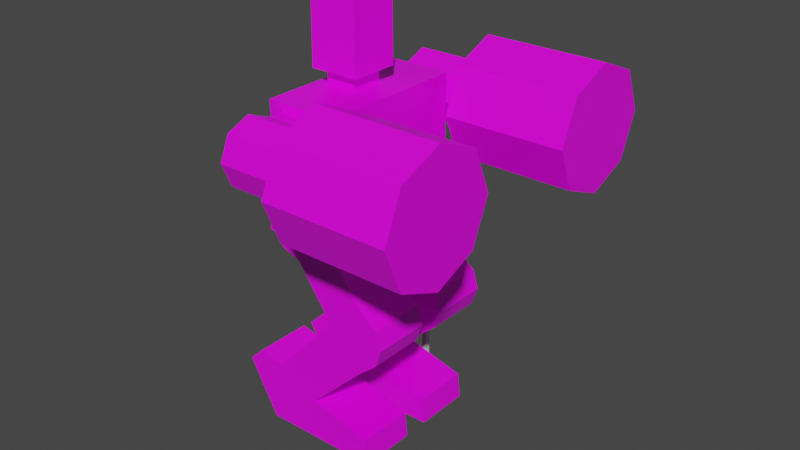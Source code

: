 # Source: tank_robot.blend  (saved by Blender 3.1.7; exported with 4.5.12 LTS)
import bpy
from mathutils import Matrix  # noqa: F401  (used for matrix-valued properties, if any)

bpy.ops.wm.read_factory_settings(use_empty=True)
scene = bpy.context.scene
scene.name = 'Scene'

# ---- collections
col_collection = bpy.data.collections.new('Collection'); scene.collection.children.link(col_collection)

# ---- images (referenced by path relative to the original .blend; pixels are not part of the script)
import os
ASSET_DIR = os.environ.get("B2B_ASSET_DIR", "")  # directory of the original .blend (textures are referenced by path, not embedded)
HERE = os.path.dirname(os.path.abspath(__file__))  # packed textures are extracted next to this script under _unpacked/

def load_image(name, relpath, width, height, colorspace="sRGB"):
    """Load a texture the original file referenced (path relative to the .blend, or extracted next to this script)."""
    p = next((c for c in (os.path.join(HERE, relpath), os.path.join(ASSET_DIR, relpath)) if relpath and os.path.exists(c)), "")
    if p:
        img = bpy.data.images.load(p, check_existing=True)
        img.name = name
    else:  # same state as the original file: an image datablock whose file is absent (Cycles renders it pink)
        img = bpy.data.images.new(name, width, height)
        img.source = "FILE"
        img.filepath = "//" + (relpath or name)
    img.colorspace_settings.name = colorspace
    return img
img_mech_texture_png = load_image('mech_texture.png', 'mech_texture.png', 1024, 1024, 'sRGB')

# ---- materials (node trees are filled in below, after node groups)
mat_material = bpy.data.materials.new('Material')
mat_material.alpha_threshold = 0.0
mat_material.use_transparent_shadow = False
mat_material.line_color = (0.0, 0.0, 0.0, 1.0)

# ---- material node trees
mat_material.use_nodes = True; mat_material.node_tree.nodes.clear()
_N = mat_material.node_tree.nodes; _L = mat_material.node_tree.links
n0 = _N.new('ShaderNodeOutputMaterial'); n0.name = 'Material Output'; n0.location = (300, 300)
n1 = _N.new('ShaderNodeBsdfPrincipled'); n1.name = 'Principled BSDF'; n1.location = (10, 300)
n1.distribution = 'GGX'
n1.subsurface_method = 'RANDOM_WALK_SKIN'
n1.inputs[2].default_value = 0.4
n1.inputs[3].default_value = 1.45
n1.inputs[27].default_value = (0.0, 0.0, 0.0, 1.0)
n1.inputs[28].default_value = 1.0
n2 = _N.new('ShaderNodeTexImage'); n2.name = 'Image Texture'; n2.location = (-180, 280)
n2.image = img_mech_texture_png
n2.interpolation = 'Closest'
_L.new(n1.outputs[0], n0.inputs[0])
_L.new(n2.outputs[0], n1.inputs[0])
n0.is_active_output = True

# ---- world
world_world = bpy.data.worlds.new('World'); scene.world = world_world
world_world.use_nodes = True; world_world.node_tree.nodes.clear()
_N = world_world.node_tree.nodes; _L = world_world.node_tree.links
n0 = _N.new('ShaderNodeOutputWorld'); n0.name = 'World Output'; n0.location = (300, 300)
n1 = _N.new('ShaderNodeBackground'); n1.name = 'Background'; n1.location = (10, 300)
n1.inputs[0].default_value = (0.05088, 0.05088, 0.05088, 1.0)
_L.new(n1.outputs[0], n0.inputs[0])
n0.is_active_output = True
world_world.color = (0.05088, 0.05088, 0.05088)
world_world.use_sun_shadow = False
world_world.sun_shadow_jitter_overblur = 0.0

# ---- meshes
me_cube_001 = bpy.data.meshes.new('Cube.001')
me_cube_001.from_pydata([(-1.0, -1.0, -1.0), (-1.0, -1.0, 1.0), (-1.0, 1.0, -1.0), (-1.0, 1.0, 1.0), (1.0, -1.0, -1.0), (1.0, -1.0, 1.0), (1.0, 1.0, -1.0), (1.0, 1.0, 1.0)], [], [(0, 1, 3, 2), (2, 3, 7, 6), (6, 7, 5, 4), (4, 5, 1, 0), (2, 6, 4, 0), (7, 3, 1, 5)])
_uv = me_cube_001.uv_layers.new(name='UVMap')
_uv.uv.foreach_set('vector', [0.375, 0.0, 0.625, 0.0, 0.625, 0.25, 0.375, 0.25, 0.375, 0.25, 0.625, 0.25, 0.625, 0.5, 0.375, 0.5, 0.375, 0.5, 0.625, 0.5, 0.625, 0.75, 0.375, 0.75, 0.375, 0.75, 0.625, 0.75, 0.625, 1.0, 0.375, 1.0, 0.125, 0.5, 0.375, 0.5, 0.375, 0.75, 0.125, 0.75, 0.625, 0.5, 0.875, 0.5, 0.875, 0.75, 0.625, 0.75])
me_cube_001.use_remesh_fix_poles = True
me_cube_001.use_remesh_preserve_attributes = False
me_cube_001.update()
me_cube_002 = bpy.data.meshes.new('Cube.002')
me_cube_002.from_pydata([(-9.64, -9.011, 128.4), (8.382, -9.011, 128.4), (-6.405, -5.776, 128.4), (5.147, -5.776, 128.4), (-6.405, -5.776, 122.9), (5.147, -5.776, 122.9), (-10.89, -27.04, 122.9), (9.629, -27.04, 122.9), (15.93, 0.0, 98.39), (-10.89, -27.04, 98.39), (15.93, 0.0, 122.9), (9.629, -27.04, 92.21), (15.93, -27.04, 122.9), (-13.78, -27.04, 76.87), (15.93, -27.04, 98.39), (10.96, -27.04, 77.43), (-9.64, 0.0, 128.4), (-9.64, 0.0, 157.4), (8.382, 0.0, 128.4), (8.382, 0.0, 157.4), (-6.405, 0.0, 128.4), (5.147, 0.0, 128.4), (-6.405, 0.0, 122.9), (5.147, 0.0, 122.9), (-10.89, 0.0, 122.9), (9.629, 0.0, 122.9), (-10.89, 0.0, 98.39), (9.629, 0.0, 92.21), (-13.78, 0.0, 76.87), (10.96, 0.0, 77.43), (-2.536, -25.87, 68.47), (-2.536, -4.713, 68.47), (5.096, -25.87, 71.17), (5.096, -4.713, 71.17), (8.58, -25.87, 78.48), (8.58, -4.713, 78.48), (6.361, -25.87, 82.55), (6.361, -4.713, 82.55), (-2.132, -25.87, 89.28), (-2.132, -4.713, 89.28), (-9.614, -25.87, 86.19), (-9.614, -4.713, 86.19), (-12.71, -25.87, 78.7), (-12.71, -4.713, 78.7), (-9.614, -25.87, 71.22), (-9.614, -4.713, 71.22), (10.9, -25.87, 49.27), (11.78, -25.87, 54.94), (11.78, -4.713, 54.94), (10.9, -4.713, 49.27), (17.56, -25.87, 58.99), (17.56, -4.713, 58.99), (24.62, -25.87, 58.87), (24.62, -4.713, 58.87), (11.69, -25.87, 42.25), (21.14, -25.87, 42.35), (21.14, -4.713, 42.35), (11.69, -4.713, 42.25), (26.62, -25.87, 48.31), (26.62, -4.713, 48.31), (30.26, -25.87, 54.62), (30.26, -4.713, 54.62), (16.46, -25.87, 37.04), (23.38, -25.87, 35.63), (23.38, -4.713, 35.63), (16.46, -4.713, 37.04), (30.02, -25.87, 41.19), (30.02, -4.713, 41.19), (32.32, -25.87, 47.86), (32.32, -4.713, 47.86), (-13.81, -25.87, 23.0), (-13.81, -4.713, 23.0), (-8.71, -25.87, 20.43), (-8.71, -4.713, 20.43), (-2.404, -25.87, 17.26), (2.033, -25.87, 14.76), (2.033, -4.713, 14.76), (-2.404, -4.713, 17.26), (-17.86, -25.87, -0.6114), (-17.86, -4.713, -0.6114), (-12.23, -25.87, -0.6114), (-12.23, -4.713, -0.6114), (-5.262, -25.87, -0.6114), (1.037, -25.87, -0.6114), (1.037, -4.713, -0.6114), (-5.262, -4.713, -0.6114), (24.95, -4.713, 8.718), (24.95, -25.87, 8.718), (25.98, -4.713, -0.6114), (25.98, -25.87, -0.6114), (23.09, -29.05, 111.5), (66.29, -18.95, 111.5), (23.09, -32.57, 103.0), (66.29, -25.43, 95.88), (23.09, -41.06, 99.5), (66.29, -41.06, 89.41), (23.09, -49.55, 103.0), (66.29, -56.69, 95.88), (23.09, -53.07, 111.5), (66.29, -63.17, 111.5), (23.09, -49.55, 120.0), (66.29, -56.69, 127.1), (23.09, -41.06, 123.5), (66.29, -41.06, 133.6), (23.09, -32.57, 120.0), (66.29, -25.43, 127.1), (22.08, -18.95, 111.5), (22.08, -25.43, 95.88), (22.08, -41.06, 89.41), (22.08, -56.69, 95.88), (22.08, -63.17, 111.5), (22.08, -56.69, 127.1), (22.08, -41.06, 133.6), (22.08, -25.43, 127.1), (-5.385, -29.05, 111.5), (-5.385, -32.57, 103.0), (-5.385, -41.06, 99.5), (-5.385, -49.55, 103.0), (-5.385, -53.07, 111.5), (-5.385, -49.55, 120.0), (-5.385, -41.06, 123.5), (-5.385, -32.57, 120.0), (8.347, -53.07, 111.5), (8.347, -49.55, 103.0), (8.347, -41.06, 99.5), (8.347, -32.57, 103.0), (8.347, -32.57, 120.0), (8.347, -41.06, 123.5), (8.347, -49.55, 120.0), (8.347, -29.05, 111.5), (-5.385, -10.2, 111.5), (-5.385, -13.72, 103.0), (-5.385, -13.72, 120.0), (8.347, -13.72, 120.0), (8.347, -13.72, 103.0), (8.347, -10.2, 111.5), (-14.01, 0.0, 133.1), (-14.01, -3.331, 133.1), (-14.01, -3.331, 153.9), (-14.01, 0.0, 153.9), (-9.64, -8.707, 155.6), (-9.64, -6.883, 157.4), (-11.54, -6.538, 155.9), (8.382, -6.883, 157.4), (8.382, -8.707, 155.6), (-23.24, -25.87, 25.1), (-23.24, -4.713, 25.1), (-28.91, -25.87, 19.62), (-28.91, -4.713, 19.62), (9.629, -27.04, 99.34), (-10.89, -27.04, 102.4), (-10.89, 0.0, 104.1)], [], [(19, 17, 141, 143), (142, 141, 17, 139, 138), (21, 3, 5, 23), (18, 1, 3, 21), (1, 0, 2, 3), (23, 5, 7, 25), (3, 2, 4, 5), (7, 6, 150, 149), (5, 4, 6, 7), (27, 11, 15, 29), (7, 149, 14, 12), (28, 29, 15, 13), (11, 9, 13, 15), (9, 26, 28, 13), (6, 24, 151, 150), (4, 22, 24, 6), (2, 20, 22, 4), (25, 7, 12, 10), (11, 27, 8, 14), (0, 16, 20, 2), (10, 12, 14, 8), (1, 144, 140, 0), (36, 34, 50, 52), (37, 36, 52, 53), (32, 30, 46, 47), (36, 37, 39, 38), (38, 39, 41, 40), (40, 41, 43, 42), (33, 31, 45, 43, 41, 39, 37, 35), (42, 43, 45, 44), (44, 45, 31, 30), (30, 32, 34, 36, 38, 40, 42, 44), (48, 51, 59, 56), (52, 50, 58, 60), (53, 52, 60, 61), (33, 35, 51, 48), (31, 33, 48, 49), (35, 37, 53, 51), (34, 32, 47, 50), (30, 31, 49, 46), (55, 54, 62, 63), (64, 63, 75, 76), (58, 55, 63, 66), (49, 48, 56, 57), (51, 53, 61, 59), (50, 47, 55, 58), (63, 62, 74, 75), (47, 46, 54, 55), (62, 54, 72, 74), (63, 64, 67, 66), (66, 67, 69, 68), (61, 60, 68, 69), (60, 58, 66, 68), (56, 59, 67, 64), (57, 56, 64, 65), (59, 61, 69, 67), (71, 73, 81, 79), (75, 74, 82, 83), (73, 77, 85, 81), (46, 49, 71, 70), (65, 64, 76, 77), (57, 65, 77, 73), (54, 46, 70, 72), (49, 57, 73, 71), (80, 81, 85, 82), (78, 79, 81, 80), (82, 85, 84, 83), (71, 79, 148, 146), (74, 72, 80, 82), (83, 84, 88, 89), (77, 76, 84, 85), (72, 70, 78, 80), (86, 87, 89, 88), (84, 76, 86, 88), (76, 75, 87, 86), (75, 83, 89, 87), (106, 91, 93, 107), (107, 93, 95, 108), (108, 95, 97, 109), (109, 97, 99, 110), (110, 99, 101, 111), (111, 101, 103, 112), (93, 91, 105, 103, 101, 99, 97, 95), (112, 103, 105, 113), (113, 105, 91, 106), (123, 122, 118, 117), (106, 107, 108, 109, 110, 111, 112, 113), (114, 115, 116, 117, 118, 119, 120, 121), (125, 124, 116, 115), (127, 126, 121, 120), (122, 128, 119, 118), (124, 123, 117, 116), (126, 129, 135, 133), (114, 121, 132, 130), (128, 127, 120, 119), (100, 102, 127, 128), (104, 90, 129, 126), (90, 92, 125, 129), (94, 96, 123, 124), (98, 100, 128, 122), (102, 104, 126, 127), (92, 94, 124, 125), (96, 98, 122, 123), (135, 134, 131, 130), (133, 135, 130, 132), (121, 126, 133, 132), (125, 115, 131, 134), (129, 125, 134, 135), (115, 114, 130, 131), (137, 138, 139, 136), (16, 0, 137, 136), (18, 19, 143, 144, 1), (140, 141, 142), (143, 141, 140, 144), (0, 140, 142, 138, 137), (145, 146, 148, 147), (70, 71, 146, 145), (78, 70, 145, 147), (79, 78, 147, 148), (14, 149, 11), (149, 150, 9, 11), (150, 151, 26, 9)])
_uv = me_cube_002.uv_layers.new(name='UVMap')
_uv.uv.foreach_set('vector', [0.3784, 0.2999, 0.6045, 0.2999, 0.6045, 0.3693, 0.3784, 0.3693, 0.4173, 0.3616, 0.4032, 0.3697, 0.391, 0.3249, 0.4286, 0.3171, 0.4313, 0.3377, 0.3993, 0.3537, 0.3993, 0.3537, 0.3993, 0.3537, 0.3993, 0.3537, 0.5035, 0.5855, 0.5451, 0.5855, 0.5302, 0.5706, 0.5035, 0.5706, 0.5451, 0.5855, 0.5451, 0.5022, 0.5302, 0.5172, 0.5302, 0.5706, 0.5035, 0.5706, 0.5302, 0.5706, 0.6285, 0.5913, 0.5035, 0.5913, 0.3993, 0.3537, 0.3993, 0.3537, 0.3993, 0.3537, 0.3993, 0.3537, 0.2925, 0.6316, 0.2925, 0.4061, 0.5169, 0.4061, 0.5509, 0.6316, 0.5302, 0.5706, 0.5302, 0.5172, 0.6285, 0.4965, 0.6285, 0.5913, 0.04069, 0.2371, 0.3159, 0.2371, 0.3159, 0.3876, 0.04069, 0.3876, 0.2925, 0.6316, 0.5509, 0.6316, 0.5614, 0.701, 0.2925, 0.701, 0.5035, 0.4831, 0.5035, 0.5974, 0.6285, 0.5974, 0.6285, 0.4831, 0.4587, 0.3807, 0.4199, 0.2616, 0.5454, 0.2418, 0.5454, 0.3866, 0.4243, 0.2355, 0.4243, 0.3916, 0.5485, 0.3916, 0.5485, 0.2355, 0.6502, 0.4092, 0.3476, 0.4092, 0.3476, 0.6192, 0.6502, 0.6377, 0.5302, 0.5172, 0.5035, 0.5172, 0.5035, 0.4965, 0.6285, 0.4965, 0.3993, 0.3537, 0.3993, 0.3537, 0.3993, 0.3537, 0.3993, 0.3537, 0.5035, 0.5913, 0.6285, 0.5913, 0.6285, 0.6204, 0.5035, 0.6204, 0.7865, 0.795, 0.457, 0.795, 0.457, 0.9035, 0.7865, 0.9035, 0.5451, 0.5022, 0.5035, 0.5022, 0.5035, 0.5172, 0.5302, 0.5172, 0.4804, 0.3979, 0.1639, 0.3979, 0.1639, 0.6974, 0.4804, 0.6974, 0.3907, 0.3835, 0.002205, 0.3835, 0.002205, 0.2355, 0.3907, 0.2355, 0.5543, 0.5762, 0.573, 0.5864, 0.6631, 0.6279, 0.6637, 0.6606, 0.5543, 0.6287, 0.5543, 0.5308, 0.6637, 0.5308, 0.6637, 0.6287, 0.6068, 0.5703, 0.6193, 0.5351, 0.7081, 0.5971, 0.6818, 0.6012, 0.6231, 0.5762, 0.5253, 0.5762, 0.5253, 0.5369, 0.6231, 0.5369, 0.6231, 0.5369, 0.5253, 0.5369, 0.5253, 0.5023, 0.6231, 0.5023, 0.5374, 0.5308, 0.5374, 0.6287, 0.572, 0.6287, 0.572, 0.5308, 0.6924, 0.933, 0.722, 0.8495, 0.6918, 0.7721, 0.61, 0.7382, 0.5282, 0.7721, 0.4943, 0.8539, 0.568, 0.9468, 0.6124, 0.9711, 0.5772, 0.9127, 0.6688, 0.9127, 0.6688, 0.9477, 0.5772, 0.9477, 0.5772, 0.9477, 0.6688, 0.9477, 0.6688, 0.9806, 0.5772, 0.9806, 0.6743, 0.8462, 0.6539, 0.9037, 0.5988, 0.93, 0.5682, 0.9132, 0.5174, 0.8492, 0.5407, 0.7929, 0.5971, 0.7695, 0.6535, 0.7929, 0.6818, 0.6012, 0.6631, 0.6279, 0.7125, 0.6698, 0.7401, 0.6445, 0.6637, 0.6606, 0.6631, 0.6279, 0.7125, 0.6698, 0.6833, 0.6866, 0.5253, 0.6606, 0.6231, 0.6606, 0.6231, 0.6866, 0.5253, 0.6866, 0.6068, 0.5703, 0.573, 0.5864, 0.6631, 0.6279, 0.6818, 0.6012, 0.6193, 0.5351, 0.6068, 0.5703, 0.6818, 0.6012, 0.7081, 0.5971, 0.573, 0.5864, 0.5543, 0.5762, 0.6637, 0.6606, 0.6631, 0.6279, 0.573, 0.5864, 0.6068, 0.5703, 0.6818, 0.6012, 0.6631, 0.6279, 0.6193, 0.5308, 0.6193, 0.6287, 0.7081, 0.6287, 0.7081, 0.5308, 0.7401, 0.6445, 0.7405, 0.6008, 0.7646, 0.6228, 0.7711, 0.6548, 0.5253, 0.6548, 0.6231, 0.6548, 0.6231, 0.5562, 0.5253, 0.5562, 0.7125, 0.6698, 0.7401, 0.6445, 0.7711, 0.6548, 0.7454, 0.6855, 0.7081, 0.5971, 0.6818, 0.6012, 0.7401, 0.6445, 0.7405, 0.6008, 0.6631, 0.6279, 0.6637, 0.6606, 0.6833, 0.6866, 0.7125, 0.6698, 0.6631, 0.6279, 0.6818, 0.6012, 0.7401, 0.6445, 0.7125, 0.6698, 0.7711, 0.6548, 0.7646, 0.6228, 0.856, 0.5357, 0.8676, 0.5562, 0.6818, 0.6012, 0.7081, 0.5971, 0.7405, 0.6008, 0.7401, 0.6445, 0.7646, 0.6228, 0.7405, 0.6008, 0.8413, 0.5065, 0.856, 0.5357, 0.6231, 0.6548, 0.5253, 0.6548, 0.5253, 0.6855, 0.6231, 0.6855, 0.7454, 0.5308, 0.7454, 0.6287, 0.7145, 0.6287, 0.7145, 0.5308, 0.6833, 0.6287, 0.6833, 0.5308, 0.7145, 0.5308, 0.7145, 0.6287, 0.6833, 0.6866, 0.7125, 0.6698, 0.7454, 0.6855, 0.7145, 0.6962, 0.7401, 0.6445, 0.7125, 0.6698, 0.7454, 0.6855, 0.7711, 0.6548, 0.7405, 0.6008, 0.7401, 0.6445, 0.7711, 0.6548, 0.7646, 0.6228, 0.7125, 0.6698, 0.6833, 0.6866, 0.7145, 0.6962, 0.7454, 0.6855, 0.8295, 0.4829, 0.8413, 0.5065, 0.9386, 0.4903, 0.9386, 0.4642, 0.8676, 0.5562, 0.856, 0.5357, 0.9386, 0.5225, 0.9386, 0.5516, 0.8413, 0.5065, 0.856, 0.5357, 0.9386, 0.5225, 0.9386, 0.4903, 0.7081, 0.5308, 0.7081, 0.6287, 0.8295, 0.6287, 0.8295, 0.5308, 0.7646, 0.6228, 0.7711, 0.6548, 0.8676, 0.5562, 0.856, 0.5357, 0.7405, 0.6008, 0.7646, 0.6228, 0.856, 0.5357, 0.8413, 0.5065, 0.7405, 0.6008, 0.7081, 0.5971, 0.8295, 0.4829, 0.8413, 0.5065, 0.7081, 0.5971, 0.7405, 0.6008, 0.8413, 0.5065, 0.8295, 0.4829, 0.6231, 0.4903, 0.5253, 0.4903, 0.5253, 0.5225, 0.6231, 0.5225, 0.6231, 0.4642, 0.5253, 0.4642, 0.5253, 0.4903, 0.6231, 0.4903, 0.6231, 0.5225, 0.5253, 0.5225, 0.5253, 0.5516, 0.6231, 0.5516, 0.8295, 0.4829, 0.9386, 0.4642, 0.8451, 0.4132, 0.8198, 0.4394, 0.856, 0.5357, 0.8413, 0.5065, 0.9386, 0.4903, 0.9386, 0.5225, 0.6231, 0.5516, 0.5253, 0.5516, 0.5253, 0.6669, 0.6231, 0.6669, 0.856, 0.5357, 0.8676, 0.5562, 0.9386, 0.5516, 0.9386, 0.5225, 0.8413, 0.5065, 0.8295, 0.4829, 0.9386, 0.4642, 0.9386, 0.4903, 0.8955, 0.6287, 0.8955, 0.5308, 0.9386, 0.5308, 0.9386, 0.6287, 0.9386, 0.5516, 0.8676, 0.5562, 0.8955, 0.6621, 0.9386, 0.6669, 0.5253, 0.5562, 0.6231, 0.5562, 0.6231, 0.6621, 0.5253, 0.6621, 0.8676, 0.5562, 0.9386, 0.5516, 0.9386, 0.6669, 0.8955, 0.6621, 0.8606, 0.737, 0.8606, 0.9795, 0.8, 0.9795, 0.8, 0.737, 0.8, 0.737, 0.8, 0.9795, 0.7394, 0.9795, 0.7394, 0.737, 0.7394, 0.737, 0.7394, 0.9795, 0.6787, 0.9795, 0.6787, 0.737, 0.6787, 0.737, 0.6787, 0.9795, 0.6181, 0.9795, 0.6181, 0.737, 0.6181, 0.737, 0.6181, 0.9795, 0.5575, 0.9795, 0.5575, 0.737, 0.5575, 0.737, 0.5575, 0.9795, 0.4969, 0.9795, 0.4969, 0.737, 0.2528, 0.921, 0.1663, 0.9568, 0.07974, 0.921, 0.04388, 0.8344, 0.07974, 0.7479, 0.1663, 0.712, 0.2504, 0.7509, 0.2887, 0.8344, 0.4969, 0.737, 0.4969, 0.9795, 0.4362, 0.9795, 0.4362, 0.737, 0.4362, 0.737, 0.4362, 0.9795, 0.3756, 0.9795, 0.3756, 0.737, 0.4596, 0.5854, 0.4204, 0.5854, 0.4204, 0.5219, 0.4596, 0.5219, 0.5054, 0.762, 0.5844, 0.762, 0.6403, 0.8179, 0.6403, 0.8969, 0.5844, 0.9528, 0.5054, 0.9528, 0.4495, 0.8969, 0.4495, 0.8179, 0.4204, 0.5162, 0.4596, 0.4999, 0.4759, 0.4607, 0.4596, 0.4214, 0.4204, 0.4052, 0.3811, 0.4214, 0.3649, 0.4607, 0.3811, 0.4999, 0.654, 0.5854, 0.6932, 0.5854, 0.6932, 0.5219, 0.654, 0.5219, 0.6932, 0.5854, 0.654, 0.5854, 0.654, 0.5219, 0.6932, 0.5219, 0.4204, 0.5854, 0.3811, 0.5854, 0.3811, 0.5219, 0.4204, 0.5219, 0.6932, 0.5854, 0.7325, 0.5854, 0.7325, 0.5219, 0.6932, 0.5219, 0.3811, 0.4999, 0.4204, 0.5162, 0.4204, 0.6033, 0.3811, 0.587, 0.4204, 0.5162, 0.3811, 0.4999, 0.3811, 0.587, 0.4204, 0.6033, 0.7325, 0.5854, 0.6932, 0.5854, 0.6932, 0.5219, 0.7325, 0.5219, 0.7325, 0.6535, 0.6932, 0.6535, 0.6932, 0.5854, 0.7325, 0.5854, 0.3811, 0.6535, 0.4204, 0.6535, 0.4204, 0.5854, 0.3811, 0.5854, 0.4204, 0.6535, 0.4596, 0.6535, 0.4596, 0.5854, 0.4204, 0.5854, 0.6932, 0.6535, 0.7325, 0.6535, 0.7325, 0.5854, 0.6932, 0.5854, 0.4204, 0.6535, 0.3811, 0.6535, 0.3811, 0.5854, 0.4204, 0.5854, 0.6932, 0.6535, 0.654, 0.6535, 0.654, 0.5854, 0.6932, 0.5854, 0.654, 0.6535, 0.6932, 0.6535, 0.6932, 0.5854, 0.654, 0.5854, 0.4596, 0.6535, 0.4204, 0.6535, 0.4204, 0.5854, 0.4596, 0.5854, 0.4204, 0.5854, 0.4596, 0.5854, 0.4596, 0.5219, 0.4204, 0.5219, 0.3811, 0.5854, 0.4204, 0.5854, 0.4204, 0.5219, 0.3811, 0.5219, 0.654, 0.5219, 0.654, 0.5854, 0.5669, 0.5854, 0.5669, 0.5219, 0.654, 0.5854, 0.654, 0.5219, 0.5669, 0.5219, 0.5669, 0.5854, 0.4204, 0.5162, 0.4596, 0.4999, 0.4596, 0.587, 0.4204, 0.6033, 0.4596, 0.4999, 0.4204, 0.5162, 0.4204, 0.6033, 0.4596, 0.587, 0.5559, 0.3372, 0.4313, 0.3377, 0.4286, 0.3171, 0.5574, 0.3159, 0.5995, 0.3217, 0.5884, 0.3808, 0.5559, 0.3372, 0.5574, 0.3159, 0.09649, 0.3952, 0.09649, 0.6526, 0.02403, 0.6526, 0.004827, 0.6338, 0.00163, 0.3952, 0.4176, 0.3808, 0.4032, 0.3697, 0.4173, 0.3616, 0.3315, 0.3812, 0.3315, 0.3872, 0.3303, 0.3872, 0.3303, 0.3812, 0.5884, 0.3808, 0.4176, 0.3808, 0.4173, 0.3616, 0.4313, 0.3377, 0.5559, 0.3372, 0.6231, 0.4394, 0.5253, 0.4394, 0.5253, 0.4132, 0.6231, 0.4132, 0.6231, 0.4829, 0.5253, 0.4829, 0.5253, 0.4394, 0.6231, 0.4394, 0.9386, 0.4642, 0.8295, 0.4829, 0.8198, 0.4394, 0.8451, 0.4132, 0.9386, 0.6287, 0.9386, 0.5308, 0.8451, 0.5308, 0.8451, 0.6287, 0.8665, 0.8887, 0.7547, 0.8789, 0.7842, 0.7569, 0.7547, 0.8789, 0.3911, 0.8471, 0.4079, 0.7779, 0.7842, 0.7569, 0.8612, 0.8215, 0.3691, 0.7914, 0.3691, 0.8952, 0.8612, 0.8952])
me_cube_002.materials.append(mat_material)
me_cube_002.use_remesh_fix_poles = True
me_cube_002.use_remesh_preserve_attributes = False
me_cube_002.update()
me_cylinder = bpy.data.meshes.new('Cylinder')
me_cylinder.from_pydata([], [], [])
_uv = me_cylinder.uv_layers.new(name='UVMap')
_uv.uv.foreach_set('vector', [])
me_cylinder.use_remesh_fix_poles = True
me_cylinder.use_remesh_preserve_attributes = False
me_cylinder.update()

# ---- objects
ob_cube = bpy.data.objects.new('Cube', me_cube_001)
ob_cube_001 = bpy.data.objects.new('Cube.001', me_cube_002)
ob_cylinder = bpy.data.objects.new('Cylinder', me_cylinder)

# ---- transforms, parenting, visibility, modifiers, constraints
ob_cube.location = (0.0, 38.0, 48.09)
ob_cube.scale = (1.0, 1.0, 48.0)
ob_cube_001.location = (0.0, 0.0, 0.0)
_m = ob_cube_001.modifiers.new('Mirror', 'MIRROR')
_m.use_axis = (False, True, False)
_m.use_clip = True
ob_cylinder.location = (0.0, 0.0, 0.0)
ob_cylinder.rotation_euler = (-0.0, 1.571, 0.0)

# ---- collection membership
col_collection.objects.link(ob_cube)
col_collection.objects.link(ob_cube_001)
col_collection.objects.link(ob_cylinder)

# ---- scene / render settings (as saved in the file)
scene.frame_start = 1; scene.frame_end = 69; scene.frame_set(1)
scene.render.engine = 'BLENDER_EEVEE_NEXT'
scene.cycles.sampling_pattern = 'TABULATED_SOBOL'
scene.cycles.use_light_tree = False
scene.view_settings.view_transform = 'Filmic'
bpy.context.view_layer.update()

# ---- added for rendering (the .blend has no active camera and no usable light): camera, sun
cam_auto = bpy.data.cameras.new('AutoCamera')
cam_auto.lens = 50.0
cam_auto.sensor_width = 36.0
cam_auto.clip_end = 3630.61
ob_auto_camera = bpy.data.objects.new('AutoCamera', cam_auto)
scene.collection.objects.link(ob_auto_camera)
ob_auto_camera.location = (225.567, -248.248, 243.898)
ob_auto_camera.rotation_euler = (1.09748, -7.21219e-08, 0.694738)
scene.camera = ob_auto_camera
light_auto_sun = bpy.data.lights.new('AutoSun', 'SUN')
light_auto_sun.energy = 3.0
light_auto_sun.angle = 0.0523599
ob_auto_sun = bpy.data.objects.new('AutoSun', light_auto_sun)
scene.collection.objects.link(ob_auto_sun)
ob_auto_sun.rotation_euler = (0.872665, 0.174533, 0.523599)
bpy.context.view_layer.update()
